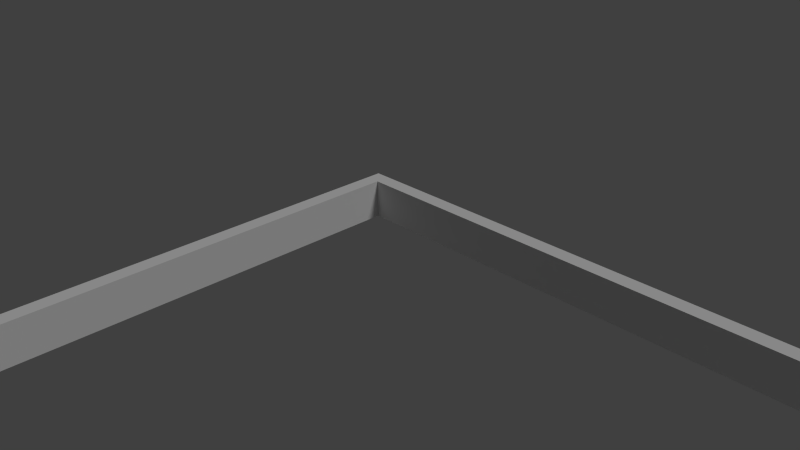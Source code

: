 # Source: highBay3D_newOriginMoreSpaceObstacles.blend  (saved by Blender 2.71.0; exported with 4.5.12 LTS)
import bpy
from mathutils import Matrix  # noqa: F401  (used for matrix-valued properties, if any)

bpy.ops.wm.read_factory_settings(use_empty=True)
scene = bpy.context.scene
scene.name = 'Scene'

# ---- collections
col_collection_1 = bpy.data.collections.new('Collection 1'); scene.collection.children.link(col_collection_1)

# ---- world
world_world = bpy.data.worlds.new('World'); scene.world = world_world
world_world.color = (0.05088, 0.05088, 0.05088)
world_world.use_sun_shadow = False
world_world.sun_shadow_jitter_overblur = 0.0
world_world.cycles.sampling_method = 'MANUAL'
world_world.cycles.sample_map_resolution = 256

# ---- cameras
cam_camera = bpy.data.cameras.new('Camera')
cam_camera.clip_end = 100.0
cam_camera.lens = 35.0
cam_camera.sensor_width = 32.0
cam_camera.sensor_height = 18.0
cam_camera.ortho_scale = 7.314
cam_camera.dof.focus_distance = 0.0
cam_camera.dof.aperture_fstop = 128.0

# ---- lights
light_lamp = bpy.data.lights.new('Lamp', 'SUN')
light_lamp.transmission_factor = 0.0
light_lamp.cutoff_distance = 30.0
light_lamp.angle = 0.1993
light_lamp.energy = 1.0
light_lamp.shadow_buffer_clip_start = 1.001
light_lamp.shadow_soft_size = 0.1
light_lamp.shadow_cascade_max_distance = 1000.0
light_lamp.cycles.use_multiple_importance_sampling = False

# ---- meshes
me_plane = bpy.data.meshes.new('Plane')
me_plane.from_pydata([(-1.0, -18.4, 0.0), (32.88, -18.4, 0.0), (-1.0, 1.0, 0.0), (32.88, 1.0, 0.0), (-1.0, 0.8, 0.0), (32.88, 0.8, 0.0), (-1.0, -18.2, 0.0), (32.88, -18.2, 0.0), (-0.8, -18.4, 0.0), (-0.8, 1.0, 0.0), (-0.8, 0.8, 0.0), (-0.8, -18.2, 0.0), (32.68, -18.4, 0.0), (32.68, 1.0, 0.0), (32.68, 0.8, 0.0), (32.68, -18.2, 0.0), (30.86, -8.345, 0.0), (30.88, -2.687, 0.0), (26.65, -3.474, 0.0), (26.52, -0.724, 0.0), (14.74, -1.663, 0.0), (14.8, 0.409, 0.0), (26.42, -1.838, 0.0), (26.56, -0.486, 0.0), (15.44, -6.606, 0.0), (20.44, -5.789, 0.0), (15.02, -1.666, 0.0), (19.61, -1.676, 0.0), (14.62, -5.203, 0.0), (22.87, -12.99, 0.0), (28.21, -13.05, 0.0), (22.43, -9.04, 0.0), (26.72, -7.657, 1.032e-13), (24.8, -7.475, 0.0), (22.09, -10.63, 0.0), (24.12, -14.08, 0.0), (28.52, -10.51, 1.032e-13), (23.44, -8.096, 0.0), (22.12, -11.86, 0.0), (26.59, -14.39, 0.0), (28.3, -8.951, 0.0), (10.71, -2.529, 0.0), (3.856, -2.447, 0.0), (10.68, -5.236, 0.0), (3.66, -5.151, 0.0), (12.35, -8.44, 0.0), (5.379, -8.515, 0.0), (11.39, -9.264, 0.0), (5.367, -9.51, 0.0), (6.24, -16.21, 0.0), (12.53, -16.2, 0.0), (4.811, -12.57, 0.0), (12.94, -12.19, 0.0), (0.1, -13.51, 0.0), (1.937, -12.85, 0.0), (0.153, -8.89, 0.0), (2.17, -9.83, 0.0), (-1.0, -18.4, 0.5241), (32.88, -18.4, 0.5241), (-1.0, 1.0, 0.5241), (32.88, 1.0, 0.5241), (-1.0, 0.8, 0.5241), (32.88, 0.8, 0.5241), (-1.0, -18.2, 0.5241), (32.88, -18.2, 0.5241), (-0.8, -18.4, 0.5241), (-0.8, 1.0, 0.5241), (-0.8, 0.8, 0.5241), (-0.8, -18.2, 0.5241), (32.68, -18.4, 0.5241), (32.68, 1.0, 0.5241), (32.68, 0.8, 0.5241), (32.68, -18.2, 0.5241), (30.86, -8.345, 0.5241), (30.88, -2.687, 0.5241), (26.65, -3.474, 0.5241), (26.52, -0.724, 0.5241), (14.74, -1.663, 0.5241), (14.8, 0.409, 0.5241), (26.42, -1.838, 0.5241), (26.56, -0.486, 0.5241), (15.44, -6.606, 0.5241), (20.44, -5.789, 0.5241), (15.02, -1.666, 0.5241), (19.61, -1.676, 0.5241), (14.62, -5.203, 0.5241), (22.87, -12.99, 0.5241), (28.21, -13.05, 0.5241), (22.43, -9.04, 0.5241), (26.72, -7.657, 0.5241), (24.8, -7.475, 0.5241), (22.09, -10.63, 0.5241), (24.12, -14.08, 0.5241), (28.52, -10.51, 0.5241), (23.44, -8.096, 0.5241), (22.12, -11.86, 0.5241), (26.59, -14.39, 0.5241), (28.3, -8.951, 0.5241), (10.71, -2.529, 0.5241), (3.856, -2.447, 0.5241), (10.68, -5.236, 0.5241), (3.66, -5.151, 0.5241), (12.35, -8.44, 0.5241), (5.379, -8.515, 0.5241), (11.39, -9.264, 0.5241), (5.367, -9.51, 0.5241), (6.24, -16.21, 0.5241), (12.53, -16.2, 0.5241), (4.811, -12.57, 0.5241), (12.94, -12.19, 0.5241), (0.1, -13.51, 0.5241), (1.937, -12.85, 0.5241), (0.153, -8.89, 0.5241), (2.17, -9.83, 0.5241)], [], [(14, 13, 3, 5), (15, 14, 5, 7), (12, 15, 7, 1), (4, 2, 9, 10), (6, 4, 10, 11), (0, 6, 11, 8), (10, 9, 13, 14), (16, 18, 19, 17), (8, 11, 15, 12), (20, 21, 23, 22), (24, 28, 26, 27, 25), (29, 38, 34, 31, 37, 33, 32, 40, 36, 30, 39, 35), (41, 43, 44, 42), (45, 47, 48, 46), (49, 51, 52, 50), (53, 55, 56, 54), (71, 62, 60, 70), (72, 64, 62, 71), (69, 58, 64, 72), (61, 67, 66, 59), (63, 68, 67, 61), (57, 65, 68, 63), (67, 71, 70, 66), (73, 74, 76, 75), (65, 69, 72, 68), (77, 79, 80, 78), (81, 82, 84, 83, 85), (86, 92, 96, 87, 93, 97, 89, 90, 94, 88, 91, 95), (98, 99, 101, 100), (102, 103, 105, 104), (106, 107, 109, 108), (110, 111, 113, 112), (3, 13, 70, 60), (36, 40, 97, 93), (54, 56, 113, 111), (17, 19, 76, 74), (2, 4, 61, 59), (32, 33, 90, 89), (48, 47, 104, 105), (10, 14, 71, 67), (25, 27, 84, 82), (43, 41, 98, 100), (56, 55, 112, 113), (19, 18, 75, 76), (1, 7, 64, 58), (31, 34, 91, 88), (15, 11, 68, 72), (51, 49, 106, 108), (27, 26, 83, 84), (41, 42, 99, 98), (21, 20, 77, 78), (29, 35, 92, 86), (49, 50, 107, 106), (26, 28, 85, 83), (42, 44, 101, 99), (20, 22, 79, 77), (4, 6, 63, 61), (30, 36, 93, 87), (14, 15, 72, 71), (50, 52, 109, 107), (6, 0, 57, 63), (38, 29, 86, 95), (11, 10, 67, 68), (44, 43, 100, 101), (22, 23, 80, 79), (7, 5, 62, 64), (33, 37, 94, 90), (52, 51, 108, 109), (12, 1, 58, 69), (39, 30, 87, 96), (47, 45, 102, 104), (23, 21, 78, 80), (34, 38, 95, 91), (55, 53, 110, 112), (18, 16, 73, 75), (40, 32, 89, 97), (5, 3, 60, 62), (8, 12, 69, 65), (45, 46, 103, 102), (28, 24, 81, 85), (0, 8, 65, 57), (35, 39, 96, 92), (53, 54, 111, 110), (16, 17, 74, 73), (9, 2, 59, 66), (37, 31, 88, 94), (13, 9, 66, 70), (46, 48, 105, 103), (24, 25, 82, 81)])
me_plane.use_remesh_preserve_volume = False
me_plane.use_remesh_preserve_attributes = False
me_plane.use_mirror_vertex_groups = False
me_plane.update()

# ---- objects
ob_plane = bpy.data.objects.new('Plane', me_plane)
ob_lamp = bpy.data.objects.new('Lamp', light_lamp)
ob_camera = bpy.data.objects.new('Camera', cam_camera)

# ---- transforms, parenting, visibility, modifiers, constraints
ob_plane.location = (0.0, 0.0, 0.0)
ob_plane.lineart.crease_threshold = 0.0
ob_lamp.location = (3.451, 2.747, 11.57)
ob_lamp.rotation_euler = (0.6503, 0.05522, 1.866)
ob_lamp.lock_rotations_4d = False
ob_lamp.empty_display_type = 'ARROWS'
ob_lamp.color = (0.0, 0.0, 0.0, 0.0)
ob_lamp.lineart.crease_threshold = 0.0
ob_camera.location = (7.481, -6.508, 5.344)
ob_camera.rotation_euler = (1.109, 0.01082, 0.8149)
ob_camera.lock_rotations_4d = False
ob_camera.empty_display_type = 'ARROWS'
ob_camera.color = (0.0, 0.0, 0.0, 0.0)
ob_camera.display_type = 'WIRE'
ob_camera.lineart.crease_threshold = 0.0

# ---- collection membership
col_collection_1.objects.link(ob_plane)
col_collection_1.objects.link(ob_lamp)
col_collection_1.objects.link(ob_camera)

# ---- scene / render settings (as saved in the file)
scene.camera = ob_camera
scene.frame_start = 1; scene.frame_end = 250; scene.frame_set(1)
scene.render.engine = 'BLENDER_EEVEE_NEXT'
scene.render.resolution_percentage = 50
scene.render.dither_intensity = 0.0
scene.cycles.use_denoising = False
scene.cycles.samples = 10
scene.cycles.sampling_pattern = 'TABULATED_SOBOL'
scene.cycles.light_sampling_threshold = 0.0
scene.cycles.use_adaptive_sampling = False
scene.cycles.use_light_tree = False
scene.cycles.blur_glossy = 0.0
scene.cycles.volume_bounces = 1
scene.cycles.pixel_filter_type = 'GAUSSIAN'
scene.cycles.sample_clamp_indirect = 0.0
scene.view_settings.view_transform = 'Standard'
bpy.context.view_layer.update()
